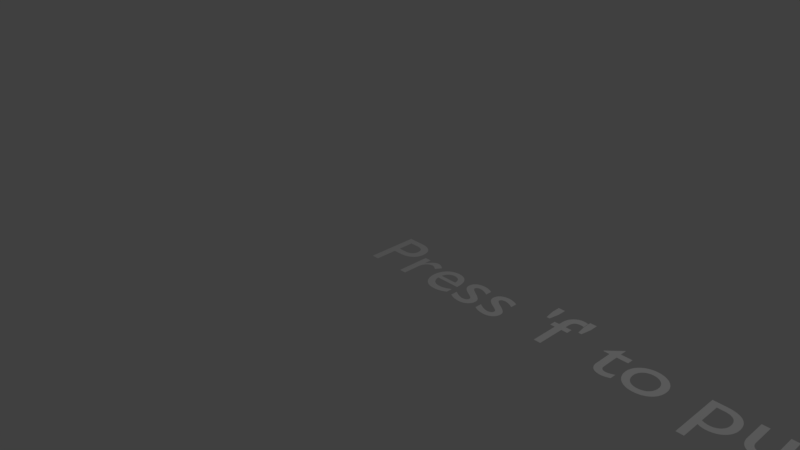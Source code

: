 # Source: pullLeverText.blend  (saved by Blender 2.78.0; exported with 4.5.12 LTS)
import bpy
from mathutils import Matrix  # noqa: F401  (used for matrix-valued properties, if any)

bpy.ops.wm.read_factory_settings(use_empty=True)
scene = bpy.context.scene
scene.name = 'Scene'

# ---- collections
col_collection_1 = bpy.data.collections.new('Collection 1'); scene.collection.children.link(col_collection_1)

# ---- world
world_world = bpy.data.worlds.new('World'); scene.world = world_world
world_world.color = (0.05088, 0.05088, 0.05088)
world_world.use_sun_shadow = False
world_world.sun_shadow_jitter_overblur = 0.0
world_world.cycles.sampling_method = 'MANUAL'

# ---- cameras
cam_camera = bpy.data.cameras.new('Camera')
cam_camera.clip_end = 100.0
cam_camera.lens = 35.0
cam_camera.sensor_width = 32.0
cam_camera.sensor_height = 18.0
cam_camera.ortho_scale = 7.314
cam_camera.dof.focus_distance = 0.0
cam_camera.dof.aperture_fstop = 128.0

# ---- lights
light_lamp = bpy.data.lights.new('Lamp', 'POINT')
light_lamp.transmission_factor = 0.0
light_lamp.cutoff_distance = 30.0
light_lamp.energy = 100.0
light_lamp.shadow_buffer_clip_start = 1.001
light_lamp.shadow_soft_size = 0.1
light_lamp.shadow_maximum_resolution = 0.006
light_lamp.use_absolute_resolution = True

# ---- curves / text
txt_text = bpy.data.curves.new('Text', 'FONT')
txt_text.dimensions = '2D'
txt_text.body = "Press 'f' to pull lever"
txt_text.use_path_clamp = True
txt_text.bevel_resolution = 0

# ---- objects
ob_text = bpy.data.objects.new('Text', txt_text)
ob_lamp = bpy.data.objects.new('Lamp', light_lamp)
ob_camera = bpy.data.objects.new('Camera', cam_camera)

# ---- transforms, parenting, visibility, modifiers, constraints
ob_text.location = (0.0, 0.0, 0.0)
ob_text.lineart.crease_threshold = 0.0
ob_lamp.location = (4.076, 1.005, 5.904)
ob_lamp.rotation_euler = (0.6503, 0.05522, 1.866)
ob_lamp.lock_rotations_4d = False
ob_lamp.empty_display_type = 'ARROWS'
ob_lamp.color = (0.0, 0.0, 0.0, 0.0)
ob_lamp.lineart.crease_threshold = 0.0
ob_camera.location = (7.481, -6.508, 5.344)
ob_camera.rotation_euler = (1.109, 0.0, 0.8149)
ob_camera.lock_rotations_4d = False
ob_camera.empty_display_type = 'ARROWS'
ob_camera.color = (0.0, 0.0, 0.0, 0.0)
ob_camera.display_type = 'WIRE'
ob_camera.lineart.crease_threshold = 0.0

# ---- collection membership
col_collection_1.objects.link(ob_text)
col_collection_1.objects.link(ob_lamp)
col_collection_1.objects.link(ob_camera)

# ---- scene / render settings (as saved in the file)
scene.camera = ob_camera
scene.frame_start = 1; scene.frame_end = 250; scene.frame_set(1)
scene.render.engine = 'BLENDER_EEVEE_NEXT'
scene.render.resolution_percentage = 50
scene.render.dither_intensity = 0.0
scene.cycles.use_denoising = False
scene.cycles.samples = 128
scene.cycles.sampling_pattern = 'TABULATED_SOBOL'
scene.cycles.light_sampling_threshold = 0.0
scene.cycles.use_adaptive_sampling = False
scene.cycles.use_light_tree = False
scene.cycles.blur_glossy = 0.0
scene.cycles.sample_clamp_indirect = 0.0
scene.view_settings.view_transform = 'Standard'
bpy.context.view_layer.update()

